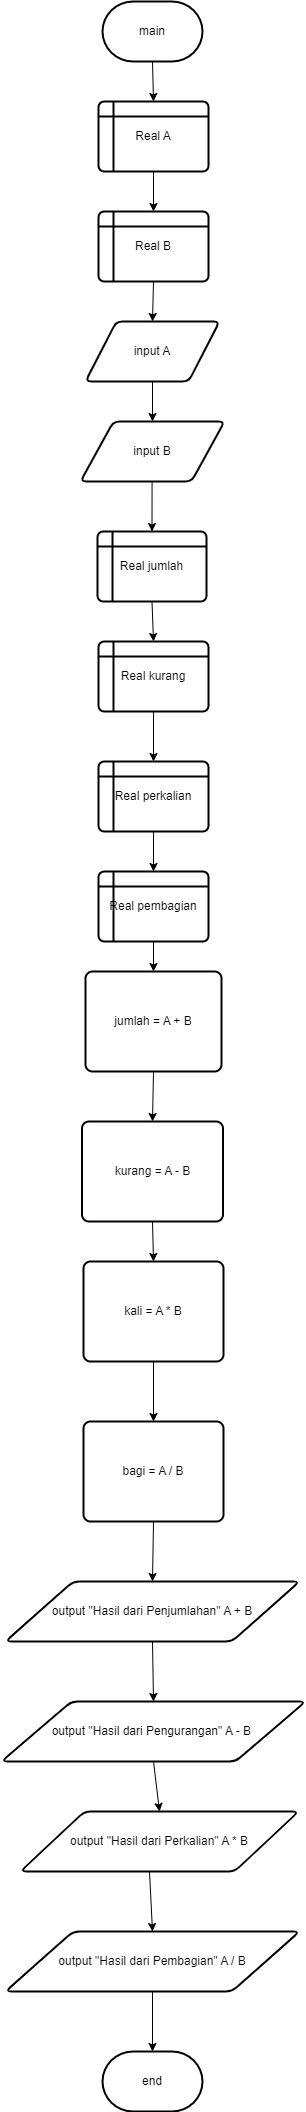

The diagram above was exported from draw.io. Its source (the exported page's mxGraphModel, read from the mxfile embedded in the PNG):
<mxGraphModel dx="756" dy="419" grid="1" gridSize="10" guides="1" tooltips="1" connect="1" arrows="1" fold="1" page="1" pageScale="1" pageWidth="827" pageHeight="1169" math="0" shadow="0">
  <root>
    <mxCell id="0" />
    <mxCell id="1" parent="0" />
    <mxCell id="8XwqIGdOL0UpemxcLI8S-1" value="main" style="strokeWidth=2;html=1;shape=mxgraph.flowchart.terminator;whiteSpace=wrap;" vertex="1" parent="1">
      <mxGeometry x="364" y="10" width="100" height="60" as="geometry" />
    </mxCell>
    <mxCell id="8XwqIGdOL0UpemxcLI8S-2" value="Real A" style="shape=internalStorage;whiteSpace=wrap;html=1;dx=15;dy=15;rounded=1;arcSize=8;strokeWidth=2;" vertex="1" parent="1">
      <mxGeometry x="360" y="110" width="110" height="70" as="geometry" />
    </mxCell>
    <mxCell id="8XwqIGdOL0UpemxcLI8S-3" value="Real B" style="shape=internalStorage;whiteSpace=wrap;html=1;dx=15;dy=15;rounded=1;arcSize=8;strokeWidth=2;" vertex="1" parent="1">
      <mxGeometry x="360" y="220" width="110" height="70" as="geometry" />
    </mxCell>
    <mxCell id="8XwqIGdOL0UpemxcLI8S-4" value="input A" style="shape=parallelogram;html=1;strokeWidth=2;perimeter=parallelogramPerimeter;whiteSpace=wrap;rounded=1;arcSize=12;size=0.23;" vertex="1" parent="1">
      <mxGeometry x="347" y="330" width="134" height="60" as="geometry" />
    </mxCell>
    <mxCell id="8XwqIGdOL0UpemxcLI8S-5" value="input B" style="shape=parallelogram;html=1;strokeWidth=2;perimeter=parallelogramPerimeter;whiteSpace=wrap;rounded=1;arcSize=12;size=0.23;" vertex="1" parent="1">
      <mxGeometry x="342" y="430" width="144" height="60" as="geometry" />
    </mxCell>
    <mxCell id="8XwqIGdOL0UpemxcLI8S-6" value="Real jumlah" style="shape=internalStorage;whiteSpace=wrap;html=1;dx=15;dy=15;rounded=1;arcSize=8;strokeWidth=2;" vertex="1" parent="1">
      <mxGeometry x="359" y="540" width="109" height="70" as="geometry" />
    </mxCell>
    <mxCell id="8XwqIGdOL0UpemxcLI8S-7" value="Real kurang" style="shape=internalStorage;whiteSpace=wrap;html=1;dx=15;dy=15;rounded=1;arcSize=8;strokeWidth=2;" vertex="1" parent="1">
      <mxGeometry x="360" y="650" width="110" height="70" as="geometry" />
    </mxCell>
    <mxCell id="8XwqIGdOL0UpemxcLI8S-8" value="Real perkalian" style="shape=internalStorage;whiteSpace=wrap;html=1;dx=15;dy=15;rounded=1;arcSize=8;strokeWidth=2;" vertex="1" parent="1">
      <mxGeometry x="360" y="770" width="110" height="70" as="geometry" />
    </mxCell>
    <mxCell id="8XwqIGdOL0UpemxcLI8S-9" value="Real pembagian" style="shape=internalStorage;whiteSpace=wrap;html=1;dx=15;dy=15;rounded=1;arcSize=8;strokeWidth=2;" vertex="1" parent="1">
      <mxGeometry x="360" y="880" width="110" height="70" as="geometry" />
    </mxCell>
    <mxCell id="8XwqIGdOL0UpemxcLI8S-10" value="jumlah = A + B" style="rounded=1;whiteSpace=wrap;html=1;absoluteArcSize=1;arcSize=14;strokeWidth=2;" vertex="1" parent="1">
      <mxGeometry x="347" y="980" width="136" height="100" as="geometry" />
    </mxCell>
    <mxCell id="8XwqIGdOL0UpemxcLI8S-11" value="kurang = A - B" style="rounded=1;whiteSpace=wrap;html=1;absoluteArcSize=1;arcSize=14;strokeWidth=2;" vertex="1" parent="1">
      <mxGeometry x="343.5" y="1130" width="141" height="100" as="geometry" />
    </mxCell>
    <mxCell id="8XwqIGdOL0UpemxcLI8S-12" value="kali = A * B" style="rounded=1;whiteSpace=wrap;html=1;absoluteArcSize=1;arcSize=14;strokeWidth=2;" vertex="1" parent="1">
      <mxGeometry x="345" y="1270" width="140" height="100" as="geometry" />
    </mxCell>
    <mxCell id="8XwqIGdOL0UpemxcLI8S-13" value="bagi = A / B" style="rounded=1;whiteSpace=wrap;html=1;absoluteArcSize=1;arcSize=14;strokeWidth=2;" vertex="1" parent="1">
      <mxGeometry x="345" y="1430" width="140" height="100" as="geometry" />
    </mxCell>
    <mxCell id="8XwqIGdOL0UpemxcLI8S-14" value="output &quot;Hasil dari Penjumlahan&quot; A + B" style="shape=parallelogram;html=1;strokeWidth=2;perimeter=parallelogramPerimeter;whiteSpace=wrap;rounded=1;arcSize=12;size=0.23;" vertex="1" parent="1">
      <mxGeometry x="267" y="1590" width="294" height="60" as="geometry" />
    </mxCell>
    <mxCell id="8XwqIGdOL0UpemxcLI8S-15" value="output &quot;Hasil dari Pengurangan&quot; A - B&amp;nbsp;" style="shape=parallelogram;html=1;strokeWidth=2;perimeter=parallelogramPerimeter;whiteSpace=wrap;rounded=1;arcSize=12;size=0.23;" vertex="1" parent="1">
      <mxGeometry x="263" y="1710" width="304" height="60" as="geometry" />
    </mxCell>
    <mxCell id="8XwqIGdOL0UpemxcLI8S-16" value="output &quot;Hasil dari Perkalian&quot; A * B" style="shape=parallelogram;html=1;strokeWidth=2;perimeter=parallelogramPerimeter;whiteSpace=wrap;rounded=1;arcSize=12;size=0.23;" vertex="1" parent="1">
      <mxGeometry x="282" y="1820" width="278" height="60" as="geometry" />
    </mxCell>
    <mxCell id="8XwqIGdOL0UpemxcLI8S-18" value="output &quot;Hasil dari Pembagian&quot; A / B" style="shape=parallelogram;html=1;strokeWidth=2;perimeter=parallelogramPerimeter;whiteSpace=wrap;rounded=1;arcSize=12;size=0.23;" vertex="1" parent="1">
      <mxGeometry x="267" y="1940" width="294" height="60" as="geometry" />
    </mxCell>
    <mxCell id="8XwqIGdOL0UpemxcLI8S-19" value="end" style="strokeWidth=2;html=1;shape=mxgraph.flowchart.terminator;whiteSpace=wrap;" vertex="1" parent="1">
      <mxGeometry x="364" y="2060" width="100" height="60" as="geometry" />
    </mxCell>
    <mxCell id="8XwqIGdOL0UpemxcLI8S-20" value="" style="endArrow=classic;html=1;rounded=0;exitX=0.5;exitY=1;exitDx=0;exitDy=0;exitPerimeter=0;entryX=0.5;entryY=0;entryDx=0;entryDy=0;" edge="1" parent="1" source="8XwqIGdOL0UpemxcLI8S-1" target="8XwqIGdOL0UpemxcLI8S-2">
      <mxGeometry width="50" height="50" relative="1" as="geometry">
        <mxPoint x="360" y="130" as="sourcePoint" />
        <mxPoint x="410" y="80" as="targetPoint" />
      </mxGeometry>
    </mxCell>
    <mxCell id="8XwqIGdOL0UpemxcLI8S-21" value="" style="endArrow=classic;html=1;rounded=0;exitX=0.5;exitY=1;exitDx=0;exitDy=0;entryX=0.5;entryY=0;entryDx=0;entryDy=0;" edge="1" parent="1" source="8XwqIGdOL0UpemxcLI8S-2" target="8XwqIGdOL0UpemxcLI8S-3">
      <mxGeometry width="50" height="50" relative="1" as="geometry">
        <mxPoint x="360" y="130" as="sourcePoint" />
        <mxPoint x="410" y="80" as="targetPoint" />
      </mxGeometry>
    </mxCell>
    <mxCell id="8XwqIGdOL0UpemxcLI8S-22" value="" style="endArrow=classic;html=1;rounded=0;entryX=0.5;entryY=0;entryDx=0;entryDy=0;exitX=0.5;exitY=1;exitDx=0;exitDy=0;" edge="1" parent="1" source="8XwqIGdOL0UpemxcLI8S-3" target="8XwqIGdOL0UpemxcLI8S-4">
      <mxGeometry width="50" height="50" relative="1" as="geometry">
        <mxPoint x="360" y="310" as="sourcePoint" />
        <mxPoint x="410" y="260" as="targetPoint" />
      </mxGeometry>
    </mxCell>
    <mxCell id="8XwqIGdOL0UpemxcLI8S-23" value="" style="endArrow=classic;html=1;rounded=0;entryX=0.5;entryY=0;entryDx=0;entryDy=0;exitX=0.5;exitY=1;exitDx=0;exitDy=0;" edge="1" parent="1" source="8XwqIGdOL0UpemxcLI8S-4" target="8XwqIGdOL0UpemxcLI8S-5">
      <mxGeometry width="50" height="50" relative="1" as="geometry">
        <mxPoint x="413" y="400" as="sourcePoint" />
        <mxPoint x="413" y="360" as="targetPoint" />
      </mxGeometry>
    </mxCell>
    <mxCell id="8XwqIGdOL0UpemxcLI8S-24" value="" style="endArrow=classic;html=1;rounded=0;exitX=0.497;exitY=1;exitDx=0;exitDy=0;exitPerimeter=0;entryX=0.5;entryY=0;entryDx=0;entryDy=0;" edge="1" parent="1" source="8XwqIGdOL0UpemxcLI8S-5" target="8XwqIGdOL0UpemxcLI8S-6">
      <mxGeometry width="50" height="50" relative="1" as="geometry">
        <mxPoint x="360" y="400" as="sourcePoint" />
        <mxPoint x="410" y="350" as="targetPoint" />
      </mxGeometry>
    </mxCell>
    <mxCell id="8XwqIGdOL0UpemxcLI8S-25" value="" style="endArrow=classic;html=1;rounded=0;exitX=0.5;exitY=1;exitDx=0;exitDy=0;entryX=0.5;entryY=0;entryDx=0;entryDy=0;" edge="1" parent="1" source="8XwqIGdOL0UpemxcLI8S-6" target="8XwqIGdOL0UpemxcLI8S-7">
      <mxGeometry width="50" height="50" relative="1" as="geometry">
        <mxPoint x="360" y="670" as="sourcePoint" />
        <mxPoint x="410" y="620" as="targetPoint" />
      </mxGeometry>
    </mxCell>
    <mxCell id="8XwqIGdOL0UpemxcLI8S-26" value="" style="endArrow=classic;html=1;rounded=0;exitX=0.5;exitY=1;exitDx=0;exitDy=0;entryX=0.5;entryY=0;entryDx=0;entryDy=0;" edge="1" parent="1" source="8XwqIGdOL0UpemxcLI8S-7" target="8XwqIGdOL0UpemxcLI8S-8">
      <mxGeometry width="50" height="50" relative="1" as="geometry">
        <mxPoint x="360" y="670" as="sourcePoint" />
        <mxPoint x="410" y="620" as="targetPoint" />
      </mxGeometry>
    </mxCell>
    <mxCell id="8XwqIGdOL0UpemxcLI8S-27" value="" style="endArrow=classic;html=1;rounded=0;exitX=0.5;exitY=1;exitDx=0;exitDy=0;entryX=0.5;entryY=0;entryDx=0;entryDy=0;" edge="1" parent="1" source="8XwqIGdOL0UpemxcLI8S-8" target="8XwqIGdOL0UpemxcLI8S-9">
      <mxGeometry width="50" height="50" relative="1" as="geometry">
        <mxPoint x="360" y="850" as="sourcePoint" />
        <mxPoint x="410" y="800" as="targetPoint" />
      </mxGeometry>
    </mxCell>
    <mxCell id="8XwqIGdOL0UpemxcLI8S-28" value="" style="endArrow=classic;html=1;rounded=0;exitX=0.5;exitY=1;exitDx=0;exitDy=0;entryX=0.5;entryY=0;entryDx=0;entryDy=0;" edge="1" parent="1" source="8XwqIGdOL0UpemxcLI8S-9" target="8XwqIGdOL0UpemxcLI8S-10">
      <mxGeometry width="50" height="50" relative="1" as="geometry">
        <mxPoint x="360" y="850" as="sourcePoint" />
        <mxPoint x="410" y="800" as="targetPoint" />
      </mxGeometry>
    </mxCell>
    <mxCell id="8XwqIGdOL0UpemxcLI8S-30" value="" style="endArrow=classic;html=1;rounded=0;exitX=0.5;exitY=1;exitDx=0;exitDy=0;entryX=0.5;entryY=0;entryDx=0;entryDy=0;" edge="1" parent="1" source="8XwqIGdOL0UpemxcLI8S-10" target="8XwqIGdOL0UpemxcLI8S-11">
      <mxGeometry width="50" height="50" relative="1" as="geometry">
        <mxPoint x="360" y="1040" as="sourcePoint" />
        <mxPoint x="410" y="990" as="targetPoint" />
      </mxGeometry>
    </mxCell>
    <mxCell id="8XwqIGdOL0UpemxcLI8S-31" value="" style="endArrow=classic;html=1;rounded=0;exitX=0.5;exitY=1;exitDx=0;exitDy=0;entryX=0.5;entryY=0;entryDx=0;entryDy=0;" edge="1" parent="1" source="8XwqIGdOL0UpemxcLI8S-11" target="8XwqIGdOL0UpemxcLI8S-12">
      <mxGeometry width="50" height="50" relative="1" as="geometry">
        <mxPoint x="360" y="1220" as="sourcePoint" />
        <mxPoint x="410" y="1170" as="targetPoint" />
      </mxGeometry>
    </mxCell>
    <mxCell id="8XwqIGdOL0UpemxcLI8S-32" value="" style="endArrow=classic;html=1;rounded=0;exitX=0.5;exitY=1;exitDx=0;exitDy=0;entryX=0.5;entryY=0;entryDx=0;entryDy=0;entryPerimeter=0;" edge="1" parent="1" source="8XwqIGdOL0UpemxcLI8S-12" target="8XwqIGdOL0UpemxcLI8S-13">
      <mxGeometry width="50" height="50" relative="1" as="geometry">
        <mxPoint x="360" y="1490" as="sourcePoint" />
        <mxPoint x="414" y="1420" as="targetPoint" />
      </mxGeometry>
    </mxCell>
    <mxCell id="8XwqIGdOL0UpemxcLI8S-33" value="" style="endArrow=classic;html=1;rounded=0;exitX=0.5;exitY=1;exitDx=0;exitDy=0;entryX=0.5;entryY=0;entryDx=0;entryDy=0;" edge="1" parent="1" source="8XwqIGdOL0UpemxcLI8S-13" target="8XwqIGdOL0UpemxcLI8S-14">
      <mxGeometry width="50" height="50" relative="1" as="geometry">
        <mxPoint x="360" y="1490" as="sourcePoint" />
        <mxPoint x="410" y="1440" as="targetPoint" />
      </mxGeometry>
    </mxCell>
    <mxCell id="8XwqIGdOL0UpemxcLI8S-34" value="" style="endArrow=classic;html=1;rounded=0;exitX=0.5;exitY=1;exitDx=0;exitDy=0;entryX=0.5;entryY=0;entryDx=0;entryDy=0;" edge="1" parent="1" source="8XwqIGdOL0UpemxcLI8S-14" target="8XwqIGdOL0UpemxcLI8S-15">
      <mxGeometry width="50" height="50" relative="1" as="geometry">
        <mxPoint x="360" y="1760" as="sourcePoint" />
        <mxPoint x="410" y="1710" as="targetPoint" />
      </mxGeometry>
    </mxCell>
    <mxCell id="8XwqIGdOL0UpemxcLI8S-35" value="" style="endArrow=classic;html=1;rounded=0;exitX=0.5;exitY=1;exitDx=0;exitDy=0;entryX=0.5;entryY=0;entryDx=0;entryDy=0;" edge="1" parent="1" source="8XwqIGdOL0UpemxcLI8S-15" target="8XwqIGdOL0UpemxcLI8S-16">
      <mxGeometry width="50" height="50" relative="1" as="geometry">
        <mxPoint x="360" y="1760" as="sourcePoint" />
        <mxPoint x="410" y="1710" as="targetPoint" />
      </mxGeometry>
    </mxCell>
    <mxCell id="8XwqIGdOL0UpemxcLI8S-38" value="" style="endArrow=classic;html=1;rounded=0;entryX=0.5;entryY=0;entryDx=0;entryDy=0;exitX=0.464;exitY=0.997;exitDx=0;exitDy=0;exitPerimeter=0;" edge="1" parent="1" source="8XwqIGdOL0UpemxcLI8S-16" target="8XwqIGdOL0UpemxcLI8S-18">
      <mxGeometry width="50" height="50" relative="1" as="geometry">
        <mxPoint x="360" y="1940" as="sourcePoint" />
        <mxPoint x="410" y="1890" as="targetPoint" />
      </mxGeometry>
    </mxCell>
    <mxCell id="8XwqIGdOL0UpemxcLI8S-39" value="" style="endArrow=classic;html=1;rounded=0;entryX=0.5;entryY=0;entryDx=0;entryDy=0;entryPerimeter=0;exitX=0.5;exitY=1;exitDx=0;exitDy=0;" edge="1" parent="1" source="8XwqIGdOL0UpemxcLI8S-18" target="8XwqIGdOL0UpemxcLI8S-19">
      <mxGeometry width="50" height="50" relative="1" as="geometry">
        <mxPoint x="360" y="2040" as="sourcePoint" />
        <mxPoint x="410" y="1990" as="targetPoint" />
      </mxGeometry>
    </mxCell>
  </root>
</mxGraphModel>